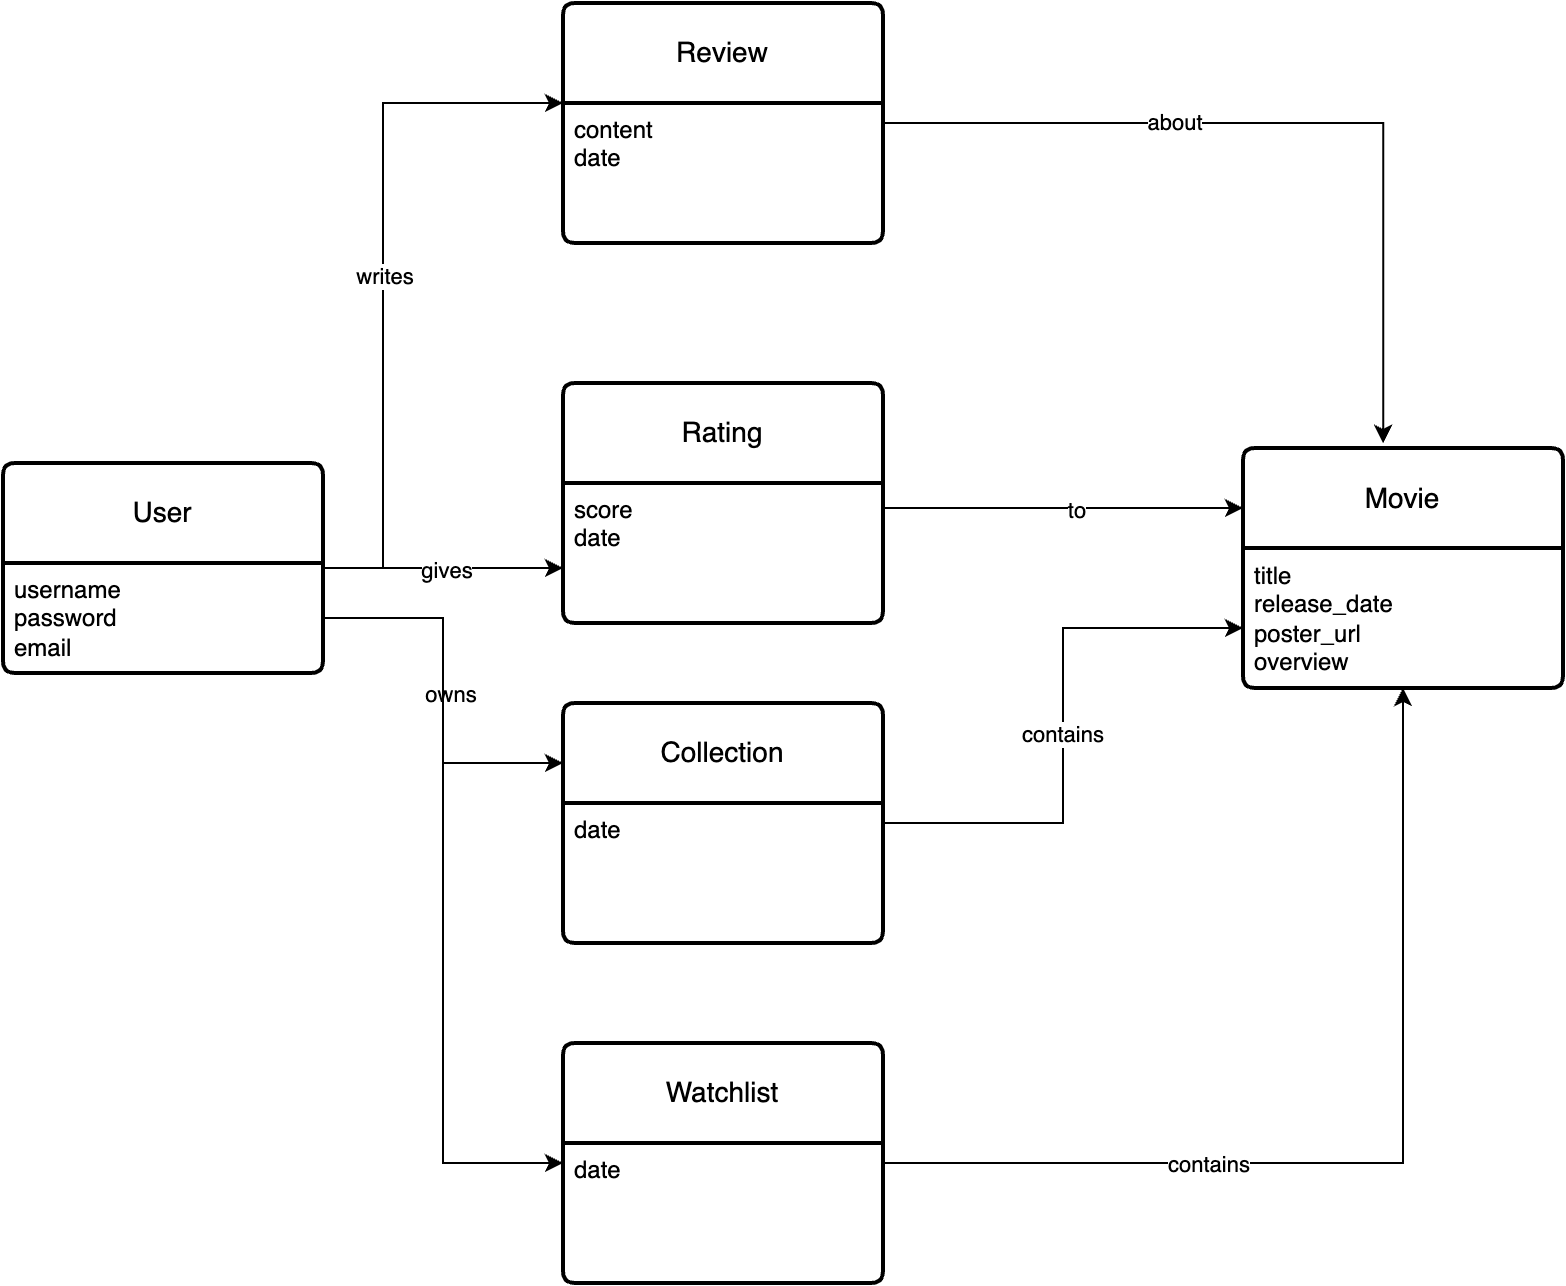

The diagram above was exported from draw.io. Its source (the exported page's mxGraphModel, read from the mxfile embedded in the PNG):
<mxGraphModel dx="936" dy="564" grid="1" gridSize="10" guides="1" tooltips="1" connect="1" arrows="1" fold="1" page="1" pageScale="1" pageWidth="827" pageHeight="1169" math="0" shadow="0">
  <root>
    <mxCell id="0" />
    <mxCell id="1" parent="0" />
    <mxCell id="7MA3LGGa-s5TFgk3juLv-36" style="edgeStyle=orthogonalEdgeStyle;rounded=0;orthogonalLoop=1;jettySize=auto;html=1;entryX=0;entryY=0;entryDx=0;entryDy=0;" edge="1" parent="1" source="7MA3LGGa-s5TFgk3juLv-1" target="7MA3LGGa-s5TFgk3juLv-10">
      <mxGeometry relative="1" as="geometry">
        <Array as="points">
          <mxPoint x="210" y="323" />
          <mxPoint x="210" y="90" />
        </Array>
      </mxGeometry>
    </mxCell>
    <mxCell id="7MA3LGGa-s5TFgk3juLv-37" value="writes" style="edgeLabel;html=1;align=center;verticalAlign=middle;resizable=0;points=[];" vertex="1" connectable="0" parent="7MA3LGGa-s5TFgk3juLv-36">
      <mxGeometry x="0.0015" relative="1" as="geometry">
        <mxPoint as="offset" />
      </mxGeometry>
    </mxCell>
    <mxCell id="7MA3LGGa-s5TFgk3juLv-41" style="edgeStyle=orthogonalEdgeStyle;rounded=0;orthogonalLoop=1;jettySize=auto;html=1;" edge="1" parent="1" source="7MA3LGGa-s5TFgk3juLv-1" target="7MA3LGGa-s5TFgk3juLv-12">
      <mxGeometry relative="1" as="geometry">
        <Array as="points">
          <mxPoint x="340" y="323" />
          <mxPoint x="340" y="323" />
        </Array>
      </mxGeometry>
    </mxCell>
    <mxCell id="7MA3LGGa-s5TFgk3juLv-43" value="gives" style="edgeLabel;html=1;align=center;verticalAlign=middle;resizable=0;points=[];" vertex="1" connectable="0" parent="7MA3LGGa-s5TFgk3juLv-41">
      <mxGeometry x="0.0266" y="-1" relative="1" as="geometry">
        <mxPoint as="offset" />
      </mxGeometry>
    </mxCell>
    <mxCell id="7MA3LGGa-s5TFgk3juLv-1" value="User" style="swimlane;childLayout=stackLayout;horizontal=1;startSize=50;horizontalStack=0;rounded=1;fontSize=14;fontStyle=0;strokeWidth=2;resizeParent=0;resizeLast=1;shadow=0;dashed=0;align=center;arcSize=4;whiteSpace=wrap;html=1;" vertex="1" parent="1">
      <mxGeometry x="20" y="270" width="160" height="105" as="geometry">
        <mxRectangle x="20" y="270" width="80" height="50" as="alternateBounds" />
      </mxGeometry>
    </mxCell>
    <mxCell id="7MA3LGGa-s5TFgk3juLv-2" value="username&lt;div&gt;password&lt;br&gt;email&lt;/div&gt;" style="align=left;strokeColor=none;fillColor=none;spacingLeft=4;spacingRight=4;fontSize=12;verticalAlign=top;resizable=0;rotatable=0;part=1;html=1;whiteSpace=wrap;" vertex="1" parent="7MA3LGGa-s5TFgk3juLv-1">
      <mxGeometry y="50" width="160" height="55" as="geometry" />
    </mxCell>
    <mxCell id="7MA3LGGa-s5TFgk3juLv-3" value="Movie" style="swimlane;childLayout=stackLayout;horizontal=1;startSize=50;horizontalStack=0;rounded=1;fontSize=14;fontStyle=0;strokeWidth=2;resizeParent=0;resizeLast=1;shadow=0;dashed=0;align=center;arcSize=4;whiteSpace=wrap;html=1;" vertex="1" parent="1">
      <mxGeometry x="640" y="262.5" width="160" height="120" as="geometry">
        <mxRectangle x="640" y="262.5" width="80" height="50" as="alternateBounds" />
      </mxGeometry>
    </mxCell>
    <mxCell id="7MA3LGGa-s5TFgk3juLv-4" value="&lt;div&gt;&lt;span style=&quot;background-color: transparent; color: light-dark(rgb(0, 0, 0), rgb(255, 255, 255));&quot;&gt;title&lt;/span&gt;&lt;/div&gt;&lt;div&gt;release_date&lt;/div&gt;&lt;div&gt;poster_url&lt;/div&gt;&lt;div&gt;overview&lt;/div&gt;" style="align=left;strokeColor=none;fillColor=none;spacingLeft=4;spacingRight=4;fontSize=12;verticalAlign=top;resizable=0;rotatable=0;part=1;html=1;whiteSpace=wrap;" vertex="1" parent="7MA3LGGa-s5TFgk3juLv-3">
      <mxGeometry y="50" width="160" height="70" as="geometry" />
    </mxCell>
    <mxCell id="7MA3LGGa-s5TFgk3juLv-9" value="Review" style="swimlane;childLayout=stackLayout;horizontal=1;startSize=50;horizontalStack=0;rounded=1;fontSize=14;fontStyle=0;strokeWidth=2;resizeParent=0;resizeLast=1;shadow=0;dashed=0;align=center;arcSize=4;whiteSpace=wrap;html=1;" vertex="1" parent="1">
      <mxGeometry x="300" y="40" width="160" height="120" as="geometry">
        <mxRectangle x="253" y="40" width="90" height="50" as="alternateBounds" />
      </mxGeometry>
    </mxCell>
    <mxCell id="7MA3LGGa-s5TFgk3juLv-10" value="content&lt;div&gt;date&lt;/div&gt;" style="align=left;strokeColor=none;fillColor=none;spacingLeft=4;spacingRight=4;fontSize=12;verticalAlign=top;resizable=0;rotatable=0;part=1;html=1;whiteSpace=wrap;" vertex="1" parent="7MA3LGGa-s5TFgk3juLv-9">
      <mxGeometry y="50" width="160" height="70" as="geometry" />
    </mxCell>
    <mxCell id="7MA3LGGa-s5TFgk3juLv-44" style="edgeStyle=orthogonalEdgeStyle;rounded=0;orthogonalLoop=1;jettySize=auto;html=1;entryX=0;entryY=0.25;entryDx=0;entryDy=0;" edge="1" parent="1" source="7MA3LGGa-s5TFgk3juLv-11" target="7MA3LGGa-s5TFgk3juLv-3">
      <mxGeometry relative="1" as="geometry">
        <Array as="points">
          <mxPoint x="575" y="293" />
        </Array>
      </mxGeometry>
    </mxCell>
    <mxCell id="7MA3LGGa-s5TFgk3juLv-45" value="to" style="edgeLabel;html=1;align=center;verticalAlign=middle;resizable=0;points=[];" vertex="1" connectable="0" parent="7MA3LGGa-s5TFgk3juLv-44">
      <mxGeometry x="0.0672" y="-1" relative="1" as="geometry">
        <mxPoint as="offset" />
      </mxGeometry>
    </mxCell>
    <mxCell id="7MA3LGGa-s5TFgk3juLv-11" value="Rating" style="swimlane;childLayout=stackLayout;horizontal=1;startSize=50;horizontalStack=0;rounded=1;fontSize=14;fontStyle=0;strokeWidth=2;resizeParent=0;resizeLast=1;shadow=0;dashed=0;align=center;arcSize=4;whiteSpace=wrap;html=1;" vertex="1" parent="1">
      <mxGeometry x="300" y="230" width="160" height="120" as="geometry" />
    </mxCell>
    <mxCell id="7MA3LGGa-s5TFgk3juLv-12" value="score&lt;div&gt;date&lt;/div&gt;" style="align=left;strokeColor=none;fillColor=none;spacingLeft=4;spacingRight=4;fontSize=12;verticalAlign=top;resizable=0;rotatable=0;part=1;html=1;whiteSpace=wrap;" vertex="1" parent="7MA3LGGa-s5TFgk3juLv-11">
      <mxGeometry y="50" width="160" height="70" as="geometry" />
    </mxCell>
    <mxCell id="7MA3LGGa-s5TFgk3juLv-49" style="edgeStyle=orthogonalEdgeStyle;rounded=0;orthogonalLoop=1;jettySize=auto;html=1;entryX=0;entryY=0.75;entryDx=0;entryDy=0;" edge="1" parent="1" source="7MA3LGGa-s5TFgk3juLv-13" target="7MA3LGGa-s5TFgk3juLv-3">
      <mxGeometry relative="1" as="geometry" />
    </mxCell>
    <mxCell id="7MA3LGGa-s5TFgk3juLv-50" value="contains" style="edgeLabel;html=1;align=center;verticalAlign=middle;resizable=0;points=[];" vertex="1" connectable="0" parent="7MA3LGGa-s5TFgk3juLv-49">
      <mxGeometry x="-0.0341" y="1" relative="1" as="geometry">
        <mxPoint as="offset" />
      </mxGeometry>
    </mxCell>
    <mxCell id="7MA3LGGa-s5TFgk3juLv-13" value="Collection" style="swimlane;childLayout=stackLayout;horizontal=1;startSize=50;horizontalStack=0;rounded=1;fontSize=14;fontStyle=0;strokeWidth=2;resizeParent=0;resizeLast=1;shadow=0;dashed=0;align=center;arcSize=4;whiteSpace=wrap;html=1;" vertex="1" parent="1">
      <mxGeometry x="300" y="390" width="160" height="120" as="geometry" />
    </mxCell>
    <mxCell id="7MA3LGGa-s5TFgk3juLv-14" value="date" style="align=left;strokeColor=none;fillColor=none;spacingLeft=4;spacingRight=4;fontSize=12;verticalAlign=top;resizable=0;rotatable=0;part=1;html=1;whiteSpace=wrap;" vertex="1" parent="7MA3LGGa-s5TFgk3juLv-13">
      <mxGeometry y="50" width="160" height="70" as="geometry" />
    </mxCell>
    <mxCell id="7MA3LGGa-s5TFgk3juLv-52" style="edgeStyle=orthogonalEdgeStyle;rounded=0;orthogonalLoop=1;jettySize=auto;html=1;entryX=0.5;entryY=1;entryDx=0;entryDy=0;" edge="1" parent="1" source="7MA3LGGa-s5TFgk3juLv-15" target="7MA3LGGa-s5TFgk3juLv-4">
      <mxGeometry relative="1" as="geometry" />
    </mxCell>
    <mxCell id="7MA3LGGa-s5TFgk3juLv-53" value="contains" style="edgeLabel;html=1;align=center;verticalAlign=middle;resizable=0;points=[];" vertex="1" connectable="0" parent="7MA3LGGa-s5TFgk3juLv-52">
      <mxGeometry x="-0.3483" relative="1" as="geometry">
        <mxPoint as="offset" />
      </mxGeometry>
    </mxCell>
    <mxCell id="7MA3LGGa-s5TFgk3juLv-15" value="Watchlist" style="swimlane;childLayout=stackLayout;horizontal=1;startSize=50;horizontalStack=0;rounded=1;fontSize=14;fontStyle=0;strokeWidth=2;resizeParent=0;resizeLast=1;shadow=0;dashed=0;align=center;arcSize=4;whiteSpace=wrap;html=1;" vertex="1" parent="1">
      <mxGeometry x="300" y="560" width="160" height="120" as="geometry" />
    </mxCell>
    <mxCell id="7MA3LGGa-s5TFgk3juLv-16" value="date" style="align=left;strokeColor=none;fillColor=none;spacingLeft=4;spacingRight=4;fontSize=12;verticalAlign=top;resizable=0;rotatable=0;part=1;html=1;whiteSpace=wrap;" vertex="1" parent="7MA3LGGa-s5TFgk3juLv-15">
      <mxGeometry y="50" width="160" height="70" as="geometry" />
    </mxCell>
    <mxCell id="7MA3LGGa-s5TFgk3juLv-38" style="edgeStyle=orthogonalEdgeStyle;rounded=0;orthogonalLoop=1;jettySize=auto;html=1;entryX=0.438;entryY=-0.021;entryDx=0;entryDy=0;entryPerimeter=0;" edge="1" parent="1" source="7MA3LGGa-s5TFgk3juLv-9" target="7MA3LGGa-s5TFgk3juLv-3">
      <mxGeometry relative="1" as="geometry" />
    </mxCell>
    <mxCell id="7MA3LGGa-s5TFgk3juLv-39" value="about" style="edgeLabel;html=1;align=center;verticalAlign=middle;resizable=0;points=[];" vertex="1" connectable="0" parent="7MA3LGGa-s5TFgk3juLv-38">
      <mxGeometry x="-0.2895" y="1" relative="1" as="geometry">
        <mxPoint as="offset" />
      </mxGeometry>
    </mxCell>
    <mxCell id="7MA3LGGa-s5TFgk3juLv-47" style="edgeStyle=orthogonalEdgeStyle;rounded=0;orthogonalLoop=1;jettySize=auto;html=1;entryX=0;entryY=0.25;entryDx=0;entryDy=0;" edge="1" parent="1" source="7MA3LGGa-s5TFgk3juLv-2" target="7MA3LGGa-s5TFgk3juLv-13">
      <mxGeometry relative="1" as="geometry" />
    </mxCell>
    <mxCell id="7MA3LGGa-s5TFgk3juLv-48" value="owns" style="edgeLabel;html=1;align=center;verticalAlign=middle;resizable=0;points=[];" vertex="1" connectable="0" parent="7MA3LGGa-s5TFgk3juLv-47">
      <mxGeometry x="0.0126" y="3" relative="1" as="geometry">
        <mxPoint as="offset" />
      </mxGeometry>
    </mxCell>
    <mxCell id="7MA3LGGa-s5TFgk3juLv-51" style="edgeStyle=orthogonalEdgeStyle;rounded=0;orthogonalLoop=1;jettySize=auto;html=1;entryX=0;entryY=0.5;entryDx=0;entryDy=0;" edge="1" parent="1" source="7MA3LGGa-s5TFgk3juLv-2" target="7MA3LGGa-s5TFgk3juLv-15">
      <mxGeometry relative="1" as="geometry" />
    </mxCell>
  </root>
</mxGraphModel>